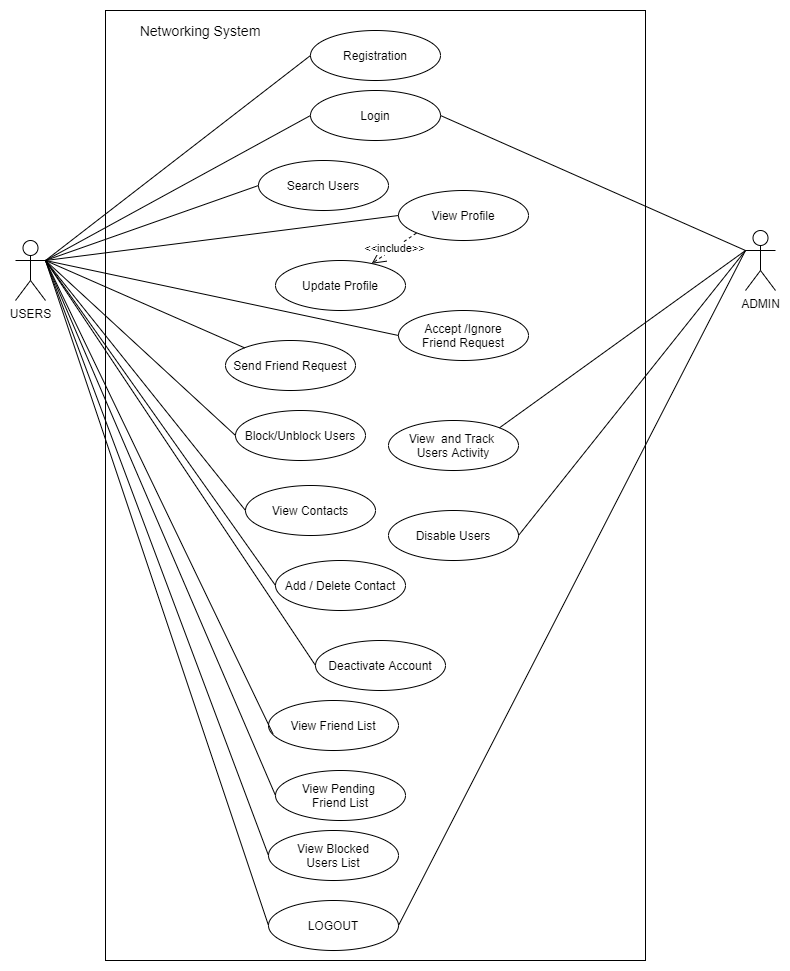

The diagram above was exported from draw.io. Its source (the exported page's mxGraphModel, read from the mxfile embedded in the PNG):
<mxGraphModel dx="1038" dy="491" grid="1" gridSize="10" guides="1" tooltips="1" connect="1" arrows="1" fold="1" page="1" pageScale="1" pageWidth="826" pageHeight="1169" math="0" shadow="0">
  <root>
    <mxCell id="0" />
    <mxCell id="1" parent="0" />
    <mxCell id="KimByCTdoWl-wD7UDN8l-1" value="USERS" style="shape=umlActor;verticalLabelPosition=bottom;verticalAlign=top;html=1;" parent="1" vertex="1">
      <mxGeometry x="40" y="290" width="30" height="60" as="geometry" />
    </mxCell>
    <mxCell id="KimByCTdoWl-wD7UDN8l-2" value="" style="html=1;" parent="1" vertex="1">
      <mxGeometry x="130" y="60" width="540" height="950" as="geometry" />
    </mxCell>
    <mxCell id="KimByCTdoWl-wD7UDN8l-3" value="Registration" style="ellipse;whiteSpace=wrap;html=1;" parent="1" vertex="1">
      <mxGeometry x="335" y="80" width="130" height="50" as="geometry" />
    </mxCell>
    <mxCell id="KimByCTdoWl-wD7UDN8l-4" value="Login" style="ellipse;whiteSpace=wrap;html=1;" parent="1" vertex="1">
      <mxGeometry x="335" y="140" width="130" height="50" as="geometry" />
    </mxCell>
    <mxCell id="KimByCTdoWl-wD7UDN8l-5" value="View Profile" style="ellipse;whiteSpace=wrap;html=1;" parent="1" vertex="1">
      <mxGeometry x="423" y="240" width="130" height="50" as="geometry" />
    </mxCell>
    <mxCell id="KimByCTdoWl-wD7UDN8l-6" value="Accept /Ignore&lt;br&gt;Friend Request" style="ellipse;whiteSpace=wrap;html=1;" parent="1" vertex="1">
      <mxGeometry x="423" y="360" width="130" height="50" as="geometry" />
    </mxCell>
    <mxCell id="KimByCTdoWl-wD7UDN8l-7" value="ADMIN" style="shape=umlActor;verticalLabelPosition=bottom;verticalAlign=top;html=1;" parent="1" vertex="1">
      <mxGeometry x="770" y="280" width="30" height="60" as="geometry" />
    </mxCell>
    <mxCell id="KimByCTdoWl-wD7UDN8l-8" value="" style="endArrow=none;html=1;entryX=0;entryY=0.5;entryDx=0;entryDy=0;exitX=1;exitY=0.3333333333333333;exitDx=0;exitDy=0;exitPerimeter=0;" parent="1" source="KimByCTdoWl-wD7UDN8l-1" target="KimByCTdoWl-wD7UDN8l-3" edge="1">
      <mxGeometry relative="1" as="geometry">
        <mxPoint x="40" y="220" as="sourcePoint" />
        <mxPoint x="200" y="220" as="targetPoint" />
      </mxGeometry>
    </mxCell>
    <mxCell id="KimByCTdoWl-wD7UDN8l-11" value="" style="endArrow=none;html=1;entryX=0;entryY=0.5;entryDx=0;entryDy=0;exitX=1;exitY=0.3333333333333333;exitDx=0;exitDy=0;exitPerimeter=0;" parent="1" source="KimByCTdoWl-wD7UDN8l-1" target="KimByCTdoWl-wD7UDN8l-4" edge="1">
      <mxGeometry relative="1" as="geometry">
        <mxPoint x="140" y="320" as="sourcePoint" />
        <mxPoint x="345" y="115" as="targetPoint" />
      </mxGeometry>
    </mxCell>
    <mxCell id="KimByCTdoWl-wD7UDN8l-12" value="" style="endArrow=none;html=1;entryX=1;entryY=0.5;entryDx=0;entryDy=0;exitX=0;exitY=0.3333333333333333;exitDx=0;exitDy=0;exitPerimeter=0;" parent="1" source="KimByCTdoWl-wD7UDN8l-7" target="KimByCTdoWl-wD7UDN8l-4" edge="1">
      <mxGeometry relative="1" as="geometry">
        <mxPoint x="150" y="330" as="sourcePoint" />
        <mxPoint x="355" y="125" as="targetPoint" />
      </mxGeometry>
    </mxCell>
    <mxCell id="KimByCTdoWl-wD7UDN8l-13" value="Update Profile" style="ellipse;whiteSpace=wrap;html=1;" parent="1" vertex="1">
      <mxGeometry x="300" y="310" width="130" height="50" as="geometry" />
    </mxCell>
    <mxCell id="KimByCTdoWl-wD7UDN8l-14" value="Block/Unblock Users" style="ellipse;whiteSpace=wrap;html=1;" parent="1" vertex="1">
      <mxGeometry x="260" y="460" width="130" height="50" as="geometry" />
    </mxCell>
    <mxCell id="KimByCTdoWl-wD7UDN8l-15" value="View&amp;nbsp; and Track &lt;br&gt;Users Activity" style="ellipse;whiteSpace=wrap;html=1;" parent="1" vertex="1">
      <mxGeometry x="413" y="470" width="130" height="50" as="geometry" />
    </mxCell>
    <mxCell id="KimByCTdoWl-wD7UDN8l-16" value="Send Friend Request" style="ellipse;whiteSpace=wrap;html=1;" parent="1" vertex="1">
      <mxGeometry x="250" y="390" width="130" height="50" as="geometry" />
    </mxCell>
    <mxCell id="KimByCTdoWl-wD7UDN8l-17" value="Search Users" style="ellipse;whiteSpace=wrap;html=1;" parent="1" vertex="1">
      <mxGeometry x="283" y="210" width="130" height="50" as="geometry" />
    </mxCell>
    <mxCell id="KimByCTdoWl-wD7UDN8l-18" value="Disable Users" style="ellipse;whiteSpace=wrap;html=1;" parent="1" vertex="1">
      <mxGeometry x="413" y="560" width="130" height="50" as="geometry" />
    </mxCell>
    <mxCell id="KimByCTdoWl-wD7UDN8l-19" value="LOGOUT" style="ellipse;whiteSpace=wrap;html=1;" parent="1" vertex="1">
      <mxGeometry x="293" y="950" width="130" height="50" as="geometry" />
    </mxCell>
    <mxCell id="KimByCTdoWl-wD7UDN8l-20" value="Add / Delete Contact" style="ellipse;whiteSpace=wrap;html=1;" parent="1" vertex="1">
      <mxGeometry x="300" y="610" width="130" height="50" as="geometry" />
    </mxCell>
    <mxCell id="KimByCTdoWl-wD7UDN8l-21" value="View Contacts" style="ellipse;whiteSpace=wrap;html=1;" parent="1" vertex="1">
      <mxGeometry x="270" y="535" width="130" height="50" as="geometry" />
    </mxCell>
    <mxCell id="KimByCTdoWl-wD7UDN8l-22" value="Deactivate Account" style="ellipse;whiteSpace=wrap;html=1;" parent="1" vertex="1">
      <mxGeometry x="340" y="690" width="130" height="50" as="geometry" />
    </mxCell>
    <mxCell id="KimByCTdoWl-wD7UDN8l-23" value="" style="endArrow=none;html=1;entryX=0;entryY=0.5;entryDx=0;entryDy=0;" parent="1" target="KimByCTdoWl-wD7UDN8l-5" edge="1">
      <mxGeometry relative="1" as="geometry">
        <mxPoint x="70" y="310" as="sourcePoint" />
        <mxPoint x="345" y="175" as="targetPoint" />
      </mxGeometry>
    </mxCell>
    <mxCell id="KimByCTdoWl-wD7UDN8l-24" value="" style="endArrow=none;html=1;entryX=0;entryY=0.5;entryDx=0;entryDy=0;" parent="1" target="KimByCTdoWl-wD7UDN8l-17" edge="1">
      <mxGeometry relative="1" as="geometry">
        <mxPoint x="70" y="310" as="sourcePoint" />
        <mxPoint x="410" y="295" as="targetPoint" />
      </mxGeometry>
    </mxCell>
    <mxCell id="KimByCTdoWl-wD7UDN8l-25" value="" style="endArrow=none;html=1;entryX=0;entryY=0;entryDx=0;entryDy=0;" parent="1" target="KimByCTdoWl-wD7UDN8l-16" edge="1">
      <mxGeometry relative="1" as="geometry">
        <mxPoint x="70" y="310" as="sourcePoint" />
        <mxPoint x="293" y="245" as="targetPoint" />
      </mxGeometry>
    </mxCell>
    <mxCell id="KimByCTdoWl-wD7UDN8l-26" value="" style="endArrow=none;html=1;entryX=0;entryY=0.5;entryDx=0;entryDy=0;" parent="1" target="KimByCTdoWl-wD7UDN8l-6" edge="1">
      <mxGeometry relative="1" as="geometry">
        <mxPoint x="70" y="310" as="sourcePoint" />
        <mxPoint x="303" y="251" as="targetPoint" />
      </mxGeometry>
    </mxCell>
    <mxCell id="KimByCTdoWl-wD7UDN8l-29" value="" style="endArrow=none;html=1;exitX=1;exitY=0;exitDx=0;exitDy=0;" parent="1" source="KimByCTdoWl-wD7UDN8l-15" edge="1">
      <mxGeometry relative="1" as="geometry">
        <mxPoint x="180" y="360" as="sourcePoint" />
        <mxPoint x="770" y="300" as="targetPoint" />
      </mxGeometry>
    </mxCell>
    <mxCell id="KimByCTdoWl-wD7UDN8l-30" value="" style="endArrow=none;html=1;exitX=1;exitY=0.5;exitDx=0;exitDy=0;" parent="1" source="KimByCTdoWl-wD7UDN8l-18" edge="1">
      <mxGeometry relative="1" as="geometry">
        <mxPoint x="190" y="370" as="sourcePoint" />
        <mxPoint x="770" y="300" as="targetPoint" />
      </mxGeometry>
    </mxCell>
    <mxCell id="KimByCTdoWl-wD7UDN8l-31" value="" style="endArrow=none;html=1;entryX=0;entryY=0.5;entryDx=0;entryDy=0;" parent="1" target="KimByCTdoWl-wD7UDN8l-14" edge="1">
      <mxGeometry relative="1" as="geometry">
        <mxPoint x="70" y="310" as="sourcePoint" />
        <mxPoint x="353" y="305" as="targetPoint" />
      </mxGeometry>
    </mxCell>
    <mxCell id="KimByCTdoWl-wD7UDN8l-32" value="" style="endArrow=none;html=1;entryX=0;entryY=0.5;entryDx=0;entryDy=0;" parent="1" target="KimByCTdoWl-wD7UDN8l-21" edge="1">
      <mxGeometry relative="1" as="geometry">
        <mxPoint x="70" y="310" as="sourcePoint" />
        <mxPoint x="363" y="315" as="targetPoint" />
      </mxGeometry>
    </mxCell>
    <mxCell id="KimByCTdoWl-wD7UDN8l-33" value="" style="endArrow=none;html=1;entryX=0;entryY=0.5;entryDx=0;entryDy=0;" parent="1" target="KimByCTdoWl-wD7UDN8l-20" edge="1">
      <mxGeometry relative="1" as="geometry">
        <mxPoint x="70" y="310" as="sourcePoint" />
        <mxPoint x="373" y="325" as="targetPoint" />
      </mxGeometry>
    </mxCell>
    <mxCell id="KimByCTdoWl-wD7UDN8l-34" value="" style="endArrow=none;html=1;entryX=0;entryY=0.5;entryDx=0;entryDy=0;exitX=1;exitY=0.3333333333333333;exitDx=0;exitDy=0;exitPerimeter=0;" parent="1" source="KimByCTdoWl-wD7UDN8l-1" target="KimByCTdoWl-wD7UDN8l-22" edge="1">
      <mxGeometry relative="1" as="geometry">
        <mxPoint x="230" y="410" as="sourcePoint" />
        <mxPoint x="383" y="335" as="targetPoint" />
      </mxGeometry>
    </mxCell>
    <mxCell id="KimByCTdoWl-wD7UDN8l-35" value="" style="endArrow=none;html=1;exitX=1;exitY=0.5;exitDx=0;exitDy=0;" parent="1" source="KimByCTdoWl-wD7UDN8l-19" edge="1">
      <mxGeometry relative="1" as="geometry">
        <mxPoint x="553" y="595" as="sourcePoint" />
        <mxPoint x="770" y="300" as="targetPoint" />
      </mxGeometry>
    </mxCell>
    <mxCell id="KimByCTdoWl-wD7UDN8l-38" value="" style="endArrow=none;html=1;exitX=0;exitY=0.5;exitDx=0;exitDy=0;" parent="1" source="KimByCTdoWl-wD7UDN8l-19" edge="1">
      <mxGeometry relative="1" as="geometry">
        <mxPoint x="475" y="915" as="sourcePoint" />
        <mxPoint x="70" y="310" as="targetPoint" />
      </mxGeometry>
    </mxCell>
    <mxCell id="ofjcUpvLGkQsczDhMHFk-1" value="View Friend List" style="ellipse;whiteSpace=wrap;html=1;" parent="1" vertex="1">
      <mxGeometry x="293" y="750" width="130" height="50" as="geometry" />
    </mxCell>
    <mxCell id="ofjcUpvLGkQsczDhMHFk-2" value="" style="endArrow=none;html=1;entryX=0.034;entryY=0.665;entryDx=0;entryDy=0;entryPerimeter=0;" parent="1" target="ofjcUpvLGkQsczDhMHFk-1" edge="1">
      <mxGeometry relative="1" as="geometry">
        <mxPoint x="70" y="310" as="sourcePoint" />
        <mxPoint x="302.99999999999955" y="735" as="targetPoint" />
      </mxGeometry>
    </mxCell>
    <mxCell id="ofjcUpvLGkQsczDhMHFk-3" value="View Pending &lt;br&gt;Friend&amp;nbsp;List" style="ellipse;whiteSpace=wrap;html=1;" parent="1" vertex="1">
      <mxGeometry x="300" y="820" width="130" height="50" as="geometry" />
    </mxCell>
    <mxCell id="ofjcUpvLGkQsczDhMHFk-4" value="View Blocked&lt;br&gt;Users List" style="ellipse;whiteSpace=wrap;html=1;" parent="1" vertex="1">
      <mxGeometry x="293" y="880" width="130" height="50" as="geometry" />
    </mxCell>
    <mxCell id="ofjcUpvLGkQsczDhMHFk-5" value="" style="endArrow=none;html=1;entryX=0;entryY=0.5;entryDx=0;entryDy=0;" parent="1" target="ofjcUpvLGkQsczDhMHFk-3" edge="1">
      <mxGeometry relative="1" as="geometry">
        <mxPoint x="70" y="310" as="sourcePoint" />
        <mxPoint x="334.4200000000001" y="793.25" as="targetPoint" />
      </mxGeometry>
    </mxCell>
    <mxCell id="ofjcUpvLGkQsczDhMHFk-6" value="" style="endArrow=none;html=1;entryX=0;entryY=0.5;entryDx=0;entryDy=0;" parent="1" target="ofjcUpvLGkQsczDhMHFk-4" edge="1">
      <mxGeometry relative="1" as="geometry">
        <mxPoint x="70" y="310" as="sourcePoint" />
        <mxPoint x="344.4200000000001" y="803.25" as="targetPoint" />
      </mxGeometry>
    </mxCell>
    <mxCell id="ofjcUpvLGkQsczDhMHFk-7" value="&amp;lt;&amp;lt;include&amp;gt;&amp;gt;" style="endArrow=open;endSize=12;dashed=1;html=1;exitX=0;exitY=1;exitDx=0;exitDy=0;" parent="1" edge="1">
      <mxGeometry width="160" relative="1" as="geometry">
        <mxPoint x="440.87062213031345" y="282.6130351866078" as="sourcePoint" />
        <mxPoint x="396.11061149461125" y="313.26358606518613" as="targetPoint" />
      </mxGeometry>
    </mxCell>
    <mxCell id="_WBHzD2gbC7pMyIoF79W-1" value="&lt;font style=&quot;font-size: 14px&quot;&gt;Networking System&lt;/font&gt;" style="text;html=1;strokeColor=none;fillColor=none;align=center;verticalAlign=middle;whiteSpace=wrap;rounded=0;" vertex="1" parent="1">
      <mxGeometry x="160" y="70" width="130" height="20" as="geometry" />
    </mxCell>
  </root>
</mxGraphModel>